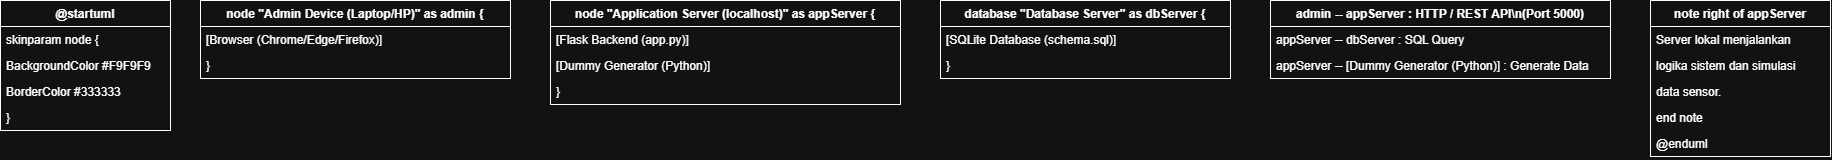

The diagram above was exported from draw.io. Its source (the exported page's mxGraphModel, read from the mxfile embedded in the PNG):
<mxGraphModel dx="2935" dy="1953" grid="1" gridSize="10" guides="1" tooltips="1" connect="1" arrows="1" fold="1" page="1" pageScale="1" pageWidth="850" pageHeight="1100" math="0" shadow="0">
  <root>
    <mxCell id="0" />
    <mxCell id="1" parent="0" />
    <mxCell id="p9r4KCIrAOjQ09VL_dFb-1" parent="1" style="swimlane;fontStyle=1;childLayout=stackLayout;horizontal=1;startSize=26;horizontalStack=0;resizeParent=1;resizeParentMax=0;resizeLast=0;collapsible=1;marginBottom=0;" value="@startuml" vertex="1">
      <mxGeometry height="130" width="170" x="20" y="20" as="geometry" />
    </mxCell>
    <mxCell id="p9r4KCIrAOjQ09VL_dFb-2" parent="p9r4KCIrAOjQ09VL_dFb-1" style="text;strokeColor=none;fillColor=none;align=left;verticalAlign=top;spacingLeft=4;spacingRight=4;overflow=hidden;rotatable=0;points=[[0,0.5],[1,0.5]];portConstraint=eastwest;" value="skinparam node {" vertex="1">
      <mxGeometry height="26" width="170" y="26" as="geometry" />
    </mxCell>
    <mxCell id="p9r4KCIrAOjQ09VL_dFb-3" parent="p9r4KCIrAOjQ09VL_dFb-1" style="text;strokeColor=none;fillColor=none;align=left;verticalAlign=top;spacingLeft=4;spacingRight=4;overflow=hidden;rotatable=0;points=[[0,0.5],[1,0.5]];portConstraint=eastwest;" value="  BackgroundColor #F9F9F9" vertex="1">
      <mxGeometry height="26" width="170" y="52" as="geometry" />
    </mxCell>
    <mxCell id="p9r4KCIrAOjQ09VL_dFb-4" parent="p9r4KCIrAOjQ09VL_dFb-1" style="text;strokeColor=none;fillColor=none;align=left;verticalAlign=top;spacingLeft=4;spacingRight=4;overflow=hidden;rotatable=0;points=[[0,0.5],[1,0.5]];portConstraint=eastwest;" value="  BorderColor #333333" vertex="1">
      <mxGeometry height="26" width="170" y="78" as="geometry" />
    </mxCell>
    <mxCell id="p9r4KCIrAOjQ09VL_dFb-5" parent="p9r4KCIrAOjQ09VL_dFb-1" style="text;strokeColor=none;fillColor=none;align=left;verticalAlign=top;spacingLeft=4;spacingRight=4;overflow=hidden;rotatable=0;points=[[0,0.5],[1,0.5]];portConstraint=eastwest;" value="}" vertex="1">
      <mxGeometry height="26" width="170" y="104" as="geometry" />
    </mxCell>
    <mxCell id="p9r4KCIrAOjQ09VL_dFb-6" parent="1" style="swimlane;fontStyle=1;childLayout=stackLayout;horizontal=1;startSize=26;horizontalStack=0;resizeParent=1;resizeParentMax=0;resizeLast=0;collapsible=1;marginBottom=0;" value="node &quot;Admin Device (Laptop/HP)&quot; as admin {" vertex="1">
      <mxGeometry height="78" width="310" x="220" y="20" as="geometry" />
    </mxCell>
    <mxCell id="p9r4KCIrAOjQ09VL_dFb-7" parent="p9r4KCIrAOjQ09VL_dFb-6" style="text;strokeColor=none;fillColor=none;align=left;verticalAlign=top;spacingLeft=4;spacingRight=4;overflow=hidden;rotatable=0;points=[[0,0.5],[1,0.5]];portConstraint=eastwest;" value="  [Browser (Chrome/Edge/Firefox)]" vertex="1">
      <mxGeometry height="26" width="310" y="26" as="geometry" />
    </mxCell>
    <mxCell id="p9r4KCIrAOjQ09VL_dFb-8" parent="p9r4KCIrAOjQ09VL_dFb-6" style="text;strokeColor=none;fillColor=none;align=left;verticalAlign=top;spacingLeft=4;spacingRight=4;overflow=hidden;rotatable=0;points=[[0,0.5],[1,0.5]];portConstraint=eastwest;" value="}" vertex="1">
      <mxGeometry height="26" width="310" y="52" as="geometry" />
    </mxCell>
    <mxCell id="p9r4KCIrAOjQ09VL_dFb-9" parent="1" style="swimlane;fontStyle=1;childLayout=stackLayout;horizontal=1;startSize=26;horizontalStack=0;resizeParent=1;resizeParentMax=0;resizeLast=0;collapsible=1;marginBottom=0;" value="node &quot;Application Server (localhost)&quot; as appServer {" vertex="1">
      <mxGeometry height="104" width="350" x="570" y="20" as="geometry" />
    </mxCell>
    <mxCell id="p9r4KCIrAOjQ09VL_dFb-10" parent="p9r4KCIrAOjQ09VL_dFb-9" style="text;strokeColor=none;fillColor=none;align=left;verticalAlign=top;spacingLeft=4;spacingRight=4;overflow=hidden;rotatable=0;points=[[0,0.5],[1,0.5]];portConstraint=eastwest;" value="  [Flask Backend (app.py)]" vertex="1">
      <mxGeometry height="26" width="350" y="26" as="geometry" />
    </mxCell>
    <mxCell id="p9r4KCIrAOjQ09VL_dFb-11" parent="p9r4KCIrAOjQ09VL_dFb-9" style="text;strokeColor=none;fillColor=none;align=left;verticalAlign=top;spacingLeft=4;spacingRight=4;overflow=hidden;rotatable=0;points=[[0,0.5],[1,0.5]];portConstraint=eastwest;" value="  [Dummy Generator (Python)]" vertex="1">
      <mxGeometry height="26" width="350" y="52" as="geometry" />
    </mxCell>
    <mxCell id="p9r4KCIrAOjQ09VL_dFb-12" parent="p9r4KCIrAOjQ09VL_dFb-9" style="text;strokeColor=none;fillColor=none;align=left;verticalAlign=top;spacingLeft=4;spacingRight=4;overflow=hidden;rotatable=0;points=[[0,0.5],[1,0.5]];portConstraint=eastwest;" value="}" vertex="1">
      <mxGeometry height="26" width="350" y="78" as="geometry" />
    </mxCell>
    <mxCell id="p9r4KCIrAOjQ09VL_dFb-13" parent="1" style="swimlane;fontStyle=1;childLayout=stackLayout;horizontal=1;startSize=26;horizontalStack=0;resizeParent=1;resizeParentMax=0;resizeLast=0;collapsible=1;marginBottom=0;" value="database &quot;Database Server&quot; as dbServer {" vertex="1">
      <mxGeometry height="78" width="290" x="960" y="20" as="geometry" />
    </mxCell>
    <mxCell id="p9r4KCIrAOjQ09VL_dFb-14" parent="p9r4KCIrAOjQ09VL_dFb-13" style="text;strokeColor=none;fillColor=none;align=left;verticalAlign=top;spacingLeft=4;spacingRight=4;overflow=hidden;rotatable=0;points=[[0,0.5],[1,0.5]];portConstraint=eastwest;" value="  [SQLite Database (schema.sql)]" vertex="1">
      <mxGeometry height="26" width="290" y="26" as="geometry" />
    </mxCell>
    <mxCell id="p9r4KCIrAOjQ09VL_dFb-15" parent="p9r4KCIrAOjQ09VL_dFb-13" style="text;strokeColor=none;fillColor=none;align=left;verticalAlign=top;spacingLeft=4;spacingRight=4;overflow=hidden;rotatable=0;points=[[0,0.5],[1,0.5]];portConstraint=eastwest;" value="}" vertex="1">
      <mxGeometry height="26" width="290" y="52" as="geometry" />
    </mxCell>
    <mxCell id="p9r4KCIrAOjQ09VL_dFb-16" parent="1" style="swimlane;fontStyle=1;childLayout=stackLayout;horizontal=1;startSize=26;horizontalStack=0;resizeParent=1;resizeParentMax=0;resizeLast=0;collapsible=1;marginBottom=0;" value="admin -- appServer : HTTP / REST API\n(Port 5000)" vertex="1">
      <mxGeometry height="78" width="340" x="1290" y="20" as="geometry" />
    </mxCell>
    <mxCell id="p9r4KCIrAOjQ09VL_dFb-17" parent="p9r4KCIrAOjQ09VL_dFb-16" style="text;strokeColor=none;fillColor=none;align=left;verticalAlign=top;spacingLeft=4;spacingRight=4;overflow=hidden;rotatable=0;points=[[0,0.5],[1,0.5]];portConstraint=eastwest;" value="appServer -- dbServer : SQL Query" vertex="1">
      <mxGeometry height="26" width="340" y="26" as="geometry" />
    </mxCell>
    <mxCell id="p9r4KCIrAOjQ09VL_dFb-18" parent="p9r4KCIrAOjQ09VL_dFb-16" style="text;strokeColor=none;fillColor=none;align=left;verticalAlign=top;spacingLeft=4;spacingRight=4;overflow=hidden;rotatable=0;points=[[0,0.5],[1,0.5]];portConstraint=eastwest;" value="appServer -- [Dummy Generator (Python)] : Generate Data" vertex="1">
      <mxGeometry height="26" width="340" y="52" as="geometry" />
    </mxCell>
    <mxCell id="p9r4KCIrAOjQ09VL_dFb-19" parent="1" style="swimlane;fontStyle=1;childLayout=stackLayout;horizontal=1;startSize=26;horizontalStack=0;resizeParent=1;resizeParentMax=0;resizeLast=0;collapsible=1;marginBottom=0;" value="note right of appServer" vertex="1">
      <mxGeometry height="156" width="180" x="1670" y="20" as="geometry" />
    </mxCell>
    <mxCell id="p9r4KCIrAOjQ09VL_dFb-20" parent="p9r4KCIrAOjQ09VL_dFb-19" style="text;strokeColor=none;fillColor=none;align=left;verticalAlign=top;spacingLeft=4;spacingRight=4;overflow=hidden;rotatable=0;points=[[0,0.5],[1,0.5]];portConstraint=eastwest;" value="  Server lokal menjalankan" vertex="1">
      <mxGeometry height="26" width="180" y="26" as="geometry" />
    </mxCell>
    <mxCell id="p9r4KCIrAOjQ09VL_dFb-21" parent="p9r4KCIrAOjQ09VL_dFb-19" style="text;strokeColor=none;fillColor=none;align=left;verticalAlign=top;spacingLeft=4;spacingRight=4;overflow=hidden;rotatable=0;points=[[0,0.5],[1,0.5]];portConstraint=eastwest;" value="  logika sistem dan simulasi" vertex="1">
      <mxGeometry height="26" width="180" y="52" as="geometry" />
    </mxCell>
    <mxCell id="p9r4KCIrAOjQ09VL_dFb-22" parent="p9r4KCIrAOjQ09VL_dFb-19" style="text;strokeColor=none;fillColor=none;align=left;verticalAlign=top;spacingLeft=4;spacingRight=4;overflow=hidden;rotatable=0;points=[[0,0.5],[1,0.5]];portConstraint=eastwest;" value="  data sensor." vertex="1">
      <mxGeometry height="26" width="180" y="78" as="geometry" />
    </mxCell>
    <mxCell id="p9r4KCIrAOjQ09VL_dFb-23" parent="p9r4KCIrAOjQ09VL_dFb-19" style="text;strokeColor=none;fillColor=none;align=left;verticalAlign=top;spacingLeft=4;spacingRight=4;overflow=hidden;rotatable=0;points=[[0,0.5],[1,0.5]];portConstraint=eastwest;" value="end note" vertex="1">
      <mxGeometry height="26" width="180" y="104" as="geometry" />
    </mxCell>
    <mxCell id="p9r4KCIrAOjQ09VL_dFb-24" parent="p9r4KCIrAOjQ09VL_dFb-19" style="text;strokeColor=none;fillColor=none;align=left;verticalAlign=top;spacingLeft=4;spacingRight=4;overflow=hidden;rotatable=0;points=[[0,0.5],[1,0.5]];portConstraint=eastwest;" value="@enduml" vertex="1">
      <mxGeometry height="26" width="180" y="130" as="geometry" />
    </mxCell>
  </root>
</mxGraphModel>